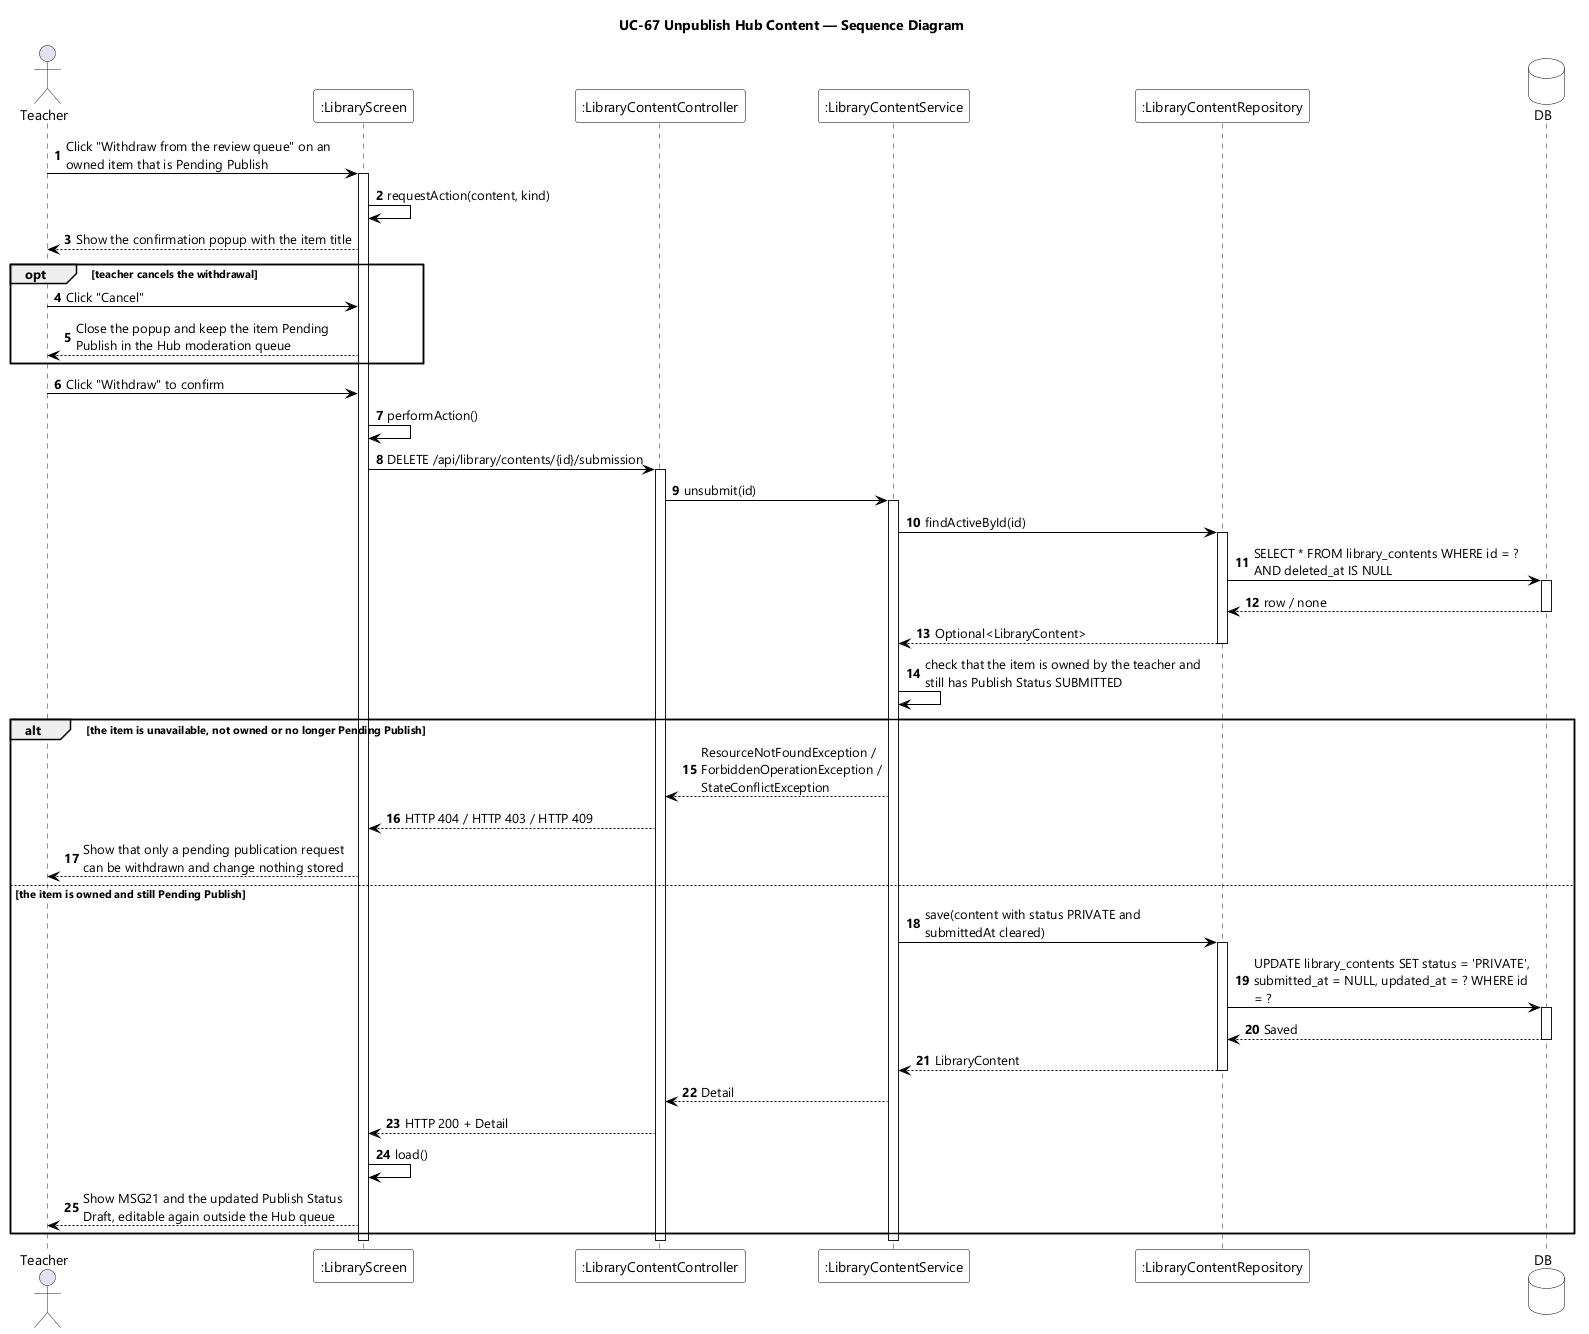

The diagram above was rendered by PlantUML. Its source (embedded in the PNG):
@startuml UC-67 Unpublish Hub Content - Sequence Diagram
skinparamlocked dpi 96
skinparam defaultFontName "Segoe UI"
skinparam shadowing false
skinparam ParticipantBackgroundColor #FFFFFF
skinparam ParticipantBorderColor #000000
skinparam DatabaseBackgroundColor #FFFFFF
skinparam DatabaseBorderColor #000000
skinparam ArrowColor #000000
skinparam sequenceMessageAlign left
skinparam maxMessageSize 280
title UC-67 Unpublish Hub Content — Sequence Diagram

actor Teacher
participant ":LibraryScreen" as UI
participant ":LibraryContentController" as CTL
participant ":LibraryContentService" as SVC
participant ":LibraryContentRepository" as CONTENTS
database DB

autonumber
Teacher -> UI : Click "Withdraw from the review queue" on an owned item that is Pending Publish
activate UI
UI -> UI : requestAction(content, kind)
UI --> Teacher : Show the confirmation popup with the item title

opt teacher cancels the withdrawal
  Teacher -> UI : Click "Cancel"
  UI --> Teacher : Close the popup and keep the item Pending Publish in the Hub moderation queue
end

Teacher -> UI : Click "Withdraw" to confirm
UI -> UI : performAction()
UI -> CTL : DELETE /api/library/contents/{id}/submission
activate CTL
CTL -> SVC : unsubmit(id)
activate SVC
SVC -> CONTENTS : findActiveById(id)
activate CONTENTS
CONTENTS -> DB : SELECT * FROM library_contents WHERE id = ? AND deleted_at IS NULL
activate DB
DB --> CONTENTS : row / none
deactivate DB
CONTENTS --> SVC : Optional<LibraryContent>
deactivate CONTENTS
SVC -> SVC : check that the item is owned by the teacher and still has Publish Status SUBMITTED

alt the item is unavailable, not owned or no longer Pending Publish
  SVC --> CTL : ResourceNotFoundException / ForbiddenOperationException / StateConflictException
  CTL --> UI : HTTP 404 / HTTP 403 / HTTP 409
  UI --> Teacher : Show that only a pending publication request can be withdrawn and change nothing stored
else the item is owned and still Pending Publish
  SVC -> CONTENTS : save(content with status PRIVATE and submittedAt cleared)
  activate CONTENTS
  CONTENTS -> DB : UPDATE library_contents SET status = 'PRIVATE', submitted_at = NULL, updated_at = ? WHERE id = ?
  activate DB
  DB --> CONTENTS : Saved
  deactivate DB
  CONTENTS --> SVC : LibraryContent
  deactivate CONTENTS
  SVC --> CTL : Detail
  CTL --> UI : HTTP 200 + Detail
  UI -> UI : load()
  UI --> Teacher : Show MSG21 and the updated Publish Status Draft, editable again outside the Hub queue
end
deactivate SVC
deactivate CTL
deactivate UI
@enduml